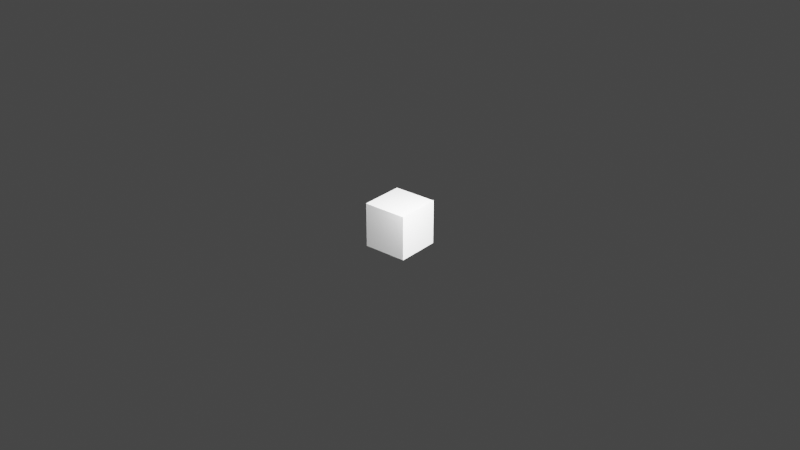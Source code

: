 # Source: shadow_catcher_material.blend  (saved by Blender 4.3.34; exported with 4.5.12 LTS)
import bpy
from mathutils import Matrix  # noqa: F401  (used for matrix-valued properties, if any)

bpy.ops.wm.read_factory_settings(use_empty=True)
scene = bpy.context.scene
scene.name = 'Scene'

# ---- materials (node trees are filled in below, after node groups)
mat_shadowcatchermaterial = bpy.data.materials.new('ShadowCatcherMaterial')
mat_shadowcatchermaterial.surface_render_method = 'BLENDED'
mat_shadowcatchermaterial.blend_method = 'BLEND'
mat_shadowcatchermaterial.use_backface_culling = True
mat_shadowcatchermaterial.use_backface_culling_shadow = True

# ---- material node trees
mat_shadowcatchermaterial.use_nodes = True; mat_shadowcatchermaterial.node_tree.nodes.clear()
_N = mat_shadowcatchermaterial.node_tree.nodes; _L = mat_shadowcatchermaterial.node_tree.links
n0 = _N.new('ShaderNodeOutputMaterial'); n0.name = 'Material Output'; n0.location = (634, 315)
n1 = _N.new('ShaderNodeBsdfTransparent'); n1.name = 'Transparent BSDF'; n1.location = (98, 202)
n2 = _N.new('ShaderNodeMixShader'); n2.name = 'Mix Shader'; n2.location = (281, 289)
n3 = _N.new('ShaderNodeBsdfDiffuse'); n3.name = 'Diffuse BSDF'; n3.location = (-354, 388)
n4 = _N.new('ShaderNodeShaderToRGB'); n4.name = 'Shader to RGB'; n4.location = (-166, 387)
n5 = _N.new('ShaderNodeValToRGB'); n5.name = 'Color Ramp'; n5.location = (16, 458)
n5.color_ramp.interpolation = 'CONSTANT'
while len(n5.color_ramp.elements) > 1: n5.color_ramp.elements.remove(n5.color_ramp.elements[-1])
n5.color_ramp.elements[0].position = 0.0; n5.color_ramp.elements[0].color = (0.0, 0.0, 0.0, 1.0)
_e = n5.color_ramp.elements.new(0.041); _e.color = (1.0, 1.0, 1.0, 1.0)
n6 = _N.new('ShaderNodeBsdfTransparent'); n6.name = 'Transparent BSDF.001'; n6.location = (280, 156)
n7 = _N.new('ShaderNodeMixShader'); n7.name = 'Mix Shader.001'; n7.location = (468, 292)
n8 = _N.new('ShaderNodeLightPath'); n8.name = 'Light Path'; n8.location = (285, 640)
_L.new(n1.outputs[0], n2.inputs[2])
_L.new(n3.outputs[0], n4.inputs[0])
_L.new(n4.outputs[0], n5.inputs[0])
_L.new(n5.outputs[0], n2.inputs[0])
_L.new(n6.outputs[0], n7.inputs[2])
_L.new(n2.outputs[0], n7.inputs[1])
_L.new(n7.outputs[0], n0.inputs[0])
_L.new(n8.outputs[1], n7.inputs[0])
n0.is_active_output = True

# ---- world
world_world = bpy.data.worlds.new('World'); scene.world = world_world
world_world.use_nodes = True; world_world.node_tree.nodes.clear()
_N = world_world.node_tree.nodes; _L = world_world.node_tree.links
n0 = _N.new('ShaderNodeOutputWorld'); n0.name = 'World Output'; n0.location = (300, 300)
n1 = _N.new('ShaderNodeBackground'); n1.name = 'Background'; n1.location = (10, 300)
n1.inputs[0].default_value = (0.05088, 0.05088, 0.05088, 1.0)
_L.new(n1.outputs[0], n0.inputs[0])
n0.is_active_output = True
world_world.color = (0.05088, 0.05088, 0.05088)
world_world.use_sun_shadow = False
world_world.sun_shadow_jitter_overblur = 0.0

# ---- lights
light_area = bpy.data.lights.new('Area', 'AREA')
light_area.use_custom_distance = True
light_area.cutoff_distance = 10.14
light_area.energy = 284.8
light_area.size = 1.7
light_area.size_y = 1.0
light_sun = bpy.data.lights.new('Sun', 'SUN')
light_sun.energy = 7.71

# ---- meshes
me_cube = bpy.data.meshes.new('Cube')
me_cube.from_pydata([(-1.0, -1.0, -1.0), (-1.0, -1.0, 1.0), (-1.0, 1.0, -1.0), (-1.0, 1.0, 1.0), (1.0, -1.0, -1.0), (1.0, -1.0, 1.0), (1.0, 1.0, -1.0), (1.0, 1.0, 1.0)], [], [(0, 1, 3, 2), (2, 3, 7, 6), (6, 7, 5, 4), (4, 5, 1, 0), (2, 6, 4, 0), (7, 3, 1, 5)])
_uv = me_cube.uv_layers.new(name='UVMap')
_uv.uv.foreach_set('vector', [0.375, 0.0, 0.625, 0.0, 0.625, 0.25, 0.375, 0.25, 0.375, 0.25, 0.625, 0.25, 0.625, 0.5, 0.375, 0.5, 0.375, 0.5, 0.625, 0.5, 0.625, 0.75, 0.375, 0.75, 0.375, 0.75, 0.625, 0.75, 0.625, 1.0, 0.375, 1.0, 0.125, 0.5, 0.375, 0.5, 0.375, 0.75, 0.125, 0.75, 0.625, 0.5, 0.875, 0.5, 0.875, 0.75, 0.625, 0.75])
me_cube.materials.append(None)
me_cube.update()
me_plane = bpy.data.meshes.new('Plane')
me_plane.from_pydata([(-10.19, -10.19, 0.0), (10.19, -10.19, 0.0), (-10.19, 10.19, 0.0), (10.19, 10.19, 0.0)], [], [(0, 1, 3, 2)])
_uv = me_plane.uv_layers.new(name='UVMap')
_uv.uv.foreach_set('vector', [0.0, 0.0, 1.0, 0.0, 1.0, 1.0, 0.0, 1.0])
me_plane.materials.append(mat_shadowcatchermaterial)
me_plane.update()

# ---- objects
ob_cube = bpy.data.objects.new('Cube', me_cube)
ob_plane = bpy.data.objects.new('Plane', me_plane)
ob_area = bpy.data.objects.new('Area', light_area)
ob_sun = bpy.data.objects.new('Sun', light_sun)

# ---- transforms, parenting, visibility, modifiers, constraints
ob_cube.location = (0.0, 0.0, 1.082)
ob_cube.scale = (0.6935, 0.6935, 0.6935)
ob_plane.location = (0.0, 0.0, 0.2841)
ob_plane.scale = (0.6935, 0.6935, 0.6935)
ob_area.location = (1.356, -0.5797, 2.557)
ob_area.rotation_euler = (-0.2272, 0.5779, -0.3755)
ob_area.scale = (1.447, 1.447, 1.447)
ob_sun.location = (0.0, 0.0, 6.121)
ob_sun.rotation_euler = (0.1344, 0.7963, 0.05769)

# ---- collection membership
scene.collection.objects.link(ob_cube)
scene.collection.objects.link(ob_plane)
scene.collection.objects.link(ob_area)
scene.collection.objects.link(ob_sun)

# ---- scene / render settings (as saved in the file)
scene.frame_start = 1; scene.frame_end = 250; scene.frame_set(1)
scene.render.engine = 'BLENDER_EEVEE_NEXT'
scene.render.film_transparent = True
scene.eevee.ray_tracing_options.resolution_scale = '1'
scene.eevee.ray_tracing_options.screen_trace_thickness = 1.08
scene.eevee.ray_tracing_options.screen_trace_quality = 0.3388
scene.eevee.use_raytracing = True
scene.view_settings.view_transform = 'Filmic'
bpy.context.view_layer.update()

# ---- added for rendering (the .blend has no active camera): camera
cam_auto = bpy.data.cameras.new('AutoCamera')
cam_auto.lens = 50.0
cam_auto.sensor_width = 36.0
cam_auto.clip_end = 1000.0
ob_auto_camera = bpy.data.objects.new('AutoCamera', cam_auto)
scene.collection.objects.link(ob_auto_camera)
ob_auto_camera.location = (18.5418, -22.2502, 15.8631)
ob_auto_camera.rotation_euler = (1.09748, -7.21219e-08, 0.694738)
scene.camera = ob_auto_camera
bpy.context.view_layer.update()
